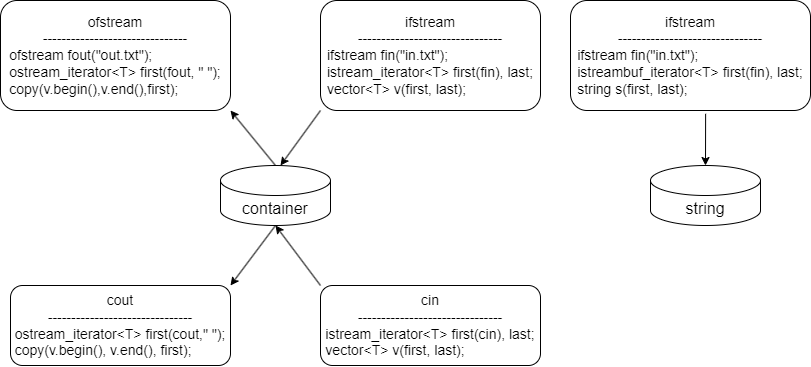

The diagram above was exported from draw.io. Its source (the exported page's mxGraphModel, read from the mxfile embedded in the PNG):
<mxGraphModel dx="915" dy="823" grid="1" gridSize="10" guides="1" tooltips="1" connect="1" arrows="1" fold="1" page="1" pageScale="1" pageWidth="850" pageHeight="1100" math="0" shadow="0">
  <root>
    <mxCell id="0" />
    <mxCell id="1" parent="0" />
    <mxCell id="RQiN7Li-kQ4ZaUQcpRzk-1" value="container" style="shape=cylinder3;whiteSpace=wrap;html=1;boundedLbl=1;backgroundOutline=1;size=15;fontSize=16;" vertex="1" parent="1">
      <mxGeometry x="230" y="410" width="110" height="60" as="geometry" />
    </mxCell>
    <mxCell id="RQiN7Li-kQ4ZaUQcpRzk-2" value="ofstream&lt;div style=&quot;font-size: 14px;&quot;&gt;-------------------------------&lt;/div&gt;&lt;div style=&quot;font-size: 14px;&quot;&gt;&lt;div style=&quot;text-align: left; font-size: 14px;&quot;&gt;&lt;span style=&quot;background-color: initial; font-size: 14px;&quot;&gt;ofstream fout(&quot;out.txt&quot;);&lt;/span&gt;&lt;/div&gt;&lt;div style=&quot;font-size: 14px;&quot;&gt;ostream_iterator&amp;lt;T&amp;gt; first(fout, &quot; &quot;);&lt;/div&gt;&lt;div style=&quot;text-align: left; font-size: 14px;&quot;&gt;copy(v.begin(),v.end(),first);&lt;/div&gt;&lt;/div&gt;" style="rounded=1;whiteSpace=wrap;html=1;fontSize=14;" vertex="1" parent="1">
      <mxGeometry x="10" y="245" width="230" height="110" as="geometry" />
    </mxCell>
    <mxCell id="RQiN7Li-kQ4ZaUQcpRzk-6" value="string" style="shape=cylinder3;whiteSpace=wrap;html=1;boundedLbl=1;backgroundOutline=1;size=15;fontSize=16;" vertex="1" parent="1">
      <mxGeometry x="660" y="410" width="110" height="60" as="geometry" />
    </mxCell>
    <mxCell id="RQiN7Li-kQ4ZaUQcpRzk-7" value="" style="endArrow=classic;html=1;rounded=0;exitX=0.5;exitY=0;exitDx=0;exitDy=0;exitPerimeter=0;fontSize=14;entryX=1;entryY=1;entryDx=0;entryDy=0;" edge="1" parent="1" source="RQiN7Li-kQ4ZaUQcpRzk-1" target="RQiN7Li-kQ4ZaUQcpRzk-2">
      <mxGeometry width="50" height="50" relative="1" as="geometry">
        <mxPoint x="90" y="360" as="sourcePoint" />
        <mxPoint x="140" y="310" as="targetPoint" />
      </mxGeometry>
    </mxCell>
    <mxCell id="RQiN7Li-kQ4ZaUQcpRzk-8" value="ifstream&lt;div style=&quot;font-size: 14px;&quot;&gt;-------------------------------&lt;/div&gt;&lt;div style=&quot;font-size: 14px;&quot;&gt;&lt;div style=&quot;text-align: left; font-size: 14px;&quot;&gt;&lt;span style=&quot;background-color: initial; font-size: 14px;&quot;&gt;ifstream fin(&quot;in.txt&quot;);&lt;/span&gt;&lt;/div&gt;&lt;div style=&quot;font-size: 14px;&quot;&gt;istream_iterator&amp;lt;T&amp;gt; first(fin), last;&lt;/div&gt;&lt;div style=&quot;text-align: left; font-size: 14px;&quot;&gt;vector&amp;lt;T&amp;gt; v(first, last);&lt;/div&gt;&lt;/div&gt;" style="rounded=1;whiteSpace=wrap;html=1;fontSize=14;" vertex="1" parent="1">
      <mxGeometry x="330" y="245" width="220" height="110" as="geometry" />
    </mxCell>
    <mxCell id="RQiN7Li-kQ4ZaUQcpRzk-9" value="ifstream&lt;div style=&quot;font-size: 14px;&quot;&gt;-------------------------------&lt;/div&gt;&lt;div style=&quot;font-size: 14px;&quot;&gt;&lt;div style=&quot;text-align: left; font-size: 14px;&quot;&gt;&lt;span style=&quot;background-color: initial; font-size: 14px;&quot;&gt;ifstream fin(&quot;in.txt&quot;);&lt;/span&gt;&lt;/div&gt;&lt;div style=&quot;font-size: 14px;&quot;&gt;istreambuf_iterator&amp;lt;T&amp;gt; first(fin), last;&lt;/div&gt;&lt;div style=&quot;text-align: left; font-size: 14px;&quot;&gt;string s(first, last);&lt;/div&gt;&lt;/div&gt;" style="rounded=1;whiteSpace=wrap;html=1;fontSize=14;" vertex="1" parent="1">
      <mxGeometry x="580" y="245" width="240" height="110" as="geometry" />
    </mxCell>
    <mxCell id="RQiN7Li-kQ4ZaUQcpRzk-10" value="&lt;div style=&quot;font-size: 14px;&quot;&gt;cout&lt;/div&gt;&lt;div style=&quot;font-size: 14px;&quot;&gt;-------------------------------&lt;/div&gt;&lt;div style=&quot;font-size: 14px;&quot;&gt;&lt;div style=&quot;font-size: 14px;&quot;&gt;ostream_iterator&amp;lt;T&amp;gt; first(cout,&quot; &quot;);&lt;/div&gt;&lt;div style=&quot;text-align: left; font-size: 14px;&quot;&gt;copy(v.begin(), v.end(), first);&lt;/div&gt;&lt;/div&gt;" style="rounded=1;whiteSpace=wrap;html=1;fontSize=14;" vertex="1" parent="1">
      <mxGeometry x="20" y="530" width="220" height="80" as="geometry" />
    </mxCell>
    <mxCell id="RQiN7Li-kQ4ZaUQcpRzk-11" value="&lt;div style=&quot;font-size: 14px;&quot;&gt;cin&lt;/div&gt;&lt;div style=&quot;font-size: 14px;&quot;&gt;-------------------------------&lt;/div&gt;&lt;div style=&quot;font-size: 14px;&quot;&gt;&lt;div style=&quot;font-size: 14px;&quot;&gt;istream_iterator&amp;lt;T&amp;gt; first(cin), last;&lt;/div&gt;&lt;div style=&quot;text-align: left; font-size: 14px;&quot;&gt;vector&amp;lt;T&amp;gt; v(first, last);&lt;/div&gt;&lt;/div&gt;" style="rounded=1;whiteSpace=wrap;html=1;fontSize=14;" vertex="1" parent="1">
      <mxGeometry x="330" y="530" width="220" height="80" as="geometry" />
    </mxCell>
    <mxCell id="RQiN7Li-kQ4ZaUQcpRzk-12" value="" style="endArrow=classic;html=1;rounded=0;fontSize=14;exitX=0;exitY=1;exitDx=0;exitDy=0;" edge="1" parent="1" source="RQiN7Li-kQ4ZaUQcpRzk-8">
      <mxGeometry width="50" height="50" relative="1" as="geometry">
        <mxPoint x="400" y="400" as="sourcePoint" />
        <mxPoint x="290" y="410" as="targetPoint" />
      </mxGeometry>
    </mxCell>
    <mxCell id="RQiN7Li-kQ4ZaUQcpRzk-13" value="" style="endArrow=classic;html=1;rounded=0;entryX=1;entryY=0;entryDx=0;entryDy=0;exitX=0.5;exitY=1;exitDx=0;exitDy=0;exitPerimeter=0;" edge="1" parent="1" source="RQiN7Li-kQ4ZaUQcpRzk-1" target="RQiN7Li-kQ4ZaUQcpRzk-10">
      <mxGeometry width="50" height="50" relative="1" as="geometry">
        <mxPoint x="210" y="530" as="sourcePoint" />
        <mxPoint x="260" y="480" as="targetPoint" />
      </mxGeometry>
    </mxCell>
    <mxCell id="RQiN7Li-kQ4ZaUQcpRzk-14" value="" style="endArrow=classic;html=1;rounded=0;entryX=0.5;entryY=1;entryDx=0;entryDy=0;entryPerimeter=0;exitX=0;exitY=0;exitDx=0;exitDy=0;" edge="1" parent="1" source="RQiN7Li-kQ4ZaUQcpRzk-11" target="RQiN7Li-kQ4ZaUQcpRzk-1">
      <mxGeometry width="50" height="50" relative="1" as="geometry">
        <mxPoint x="280" y="560" as="sourcePoint" />
        <mxPoint x="350" y="480" as="targetPoint" />
      </mxGeometry>
    </mxCell>
    <mxCell id="RQiN7Li-kQ4ZaUQcpRzk-15" value="" style="endArrow=classic;html=1;rounded=0;fontSize=14;entryX=0.5;entryY=0;entryDx=0;entryDy=0;entryPerimeter=0;exitX=0.563;exitY=1.03;exitDx=0;exitDy=0;exitPerimeter=0;" edge="1" parent="1" source="RQiN7Li-kQ4ZaUQcpRzk-9" target="RQiN7Li-kQ4ZaUQcpRzk-6">
      <mxGeometry width="50" height="50" relative="1" as="geometry">
        <mxPoint x="715" y="360" as="sourcePoint" />
        <mxPoint x="680" y="410" as="targetPoint" />
      </mxGeometry>
    </mxCell>
  </root>
</mxGraphModel>